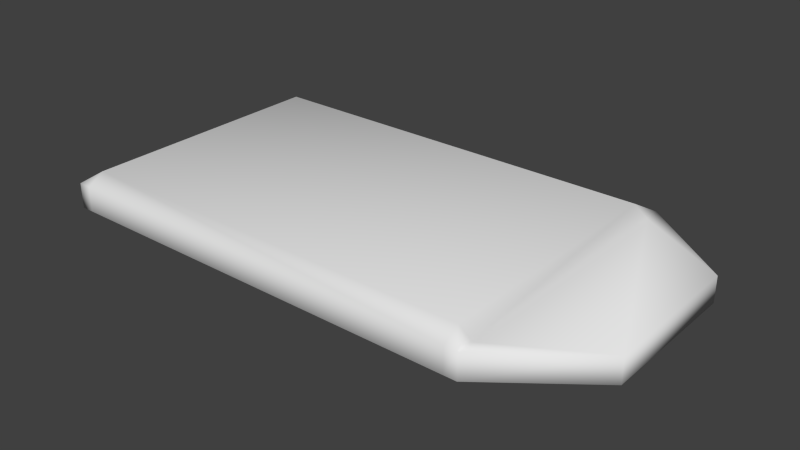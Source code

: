 # Source: access_card.blend  (saved by Blender 2.76.0; exported with 4.5.12 LTS)
import bpy
from mathutils import Matrix  # noqa: F401  (used for matrix-valued properties, if any)

bpy.ops.wm.read_factory_settings(use_empty=True)
scene = bpy.context.scene
scene.name = 'Scene'

# ---- collections
col_collection_1 = bpy.data.collections.new('Collection 1'); scene.collection.children.link(col_collection_1)

# ---- world
world_world = bpy.data.worlds.new('World'); scene.world = world_world
world_world.color = (0.05088, 0.05088, 0.05088)
world_world.use_sun_shadow = False
world_world.sun_shadow_jitter_overblur = 0.0
world_world.cycles.sampling_method = 'NONE'
world_world.cycles.sample_map_resolution = 256

# ---- meshes
me_cube_001 = bpy.data.meshes.new('Cube.001')
me_cube_001.from_pydata([(-0.1317, -0.07352, -0.00124), (-0.1317, 0.07352, -0.00124), (0.1386, 0.03724, -0.00124), (0.1386, -0.03724, -0.00124), (-0.1317, -0.07352, 0.01159), (-0.1317, 0.07352, 0.01159), (0.1386, 0.03724, 0.01159), (0.1386, -0.03724, 0.01159), (0.0916, 0.07352, 0.01159), (0.0916, 0.07352, -0.00124), (0.0916, -0.07352, 0.01159), (0.0916, -0.07352, -0.00124), (0.08513, 0.07352, -0.00124), (-0.1252, 0.07352, -0.00124), (0.08513, -0.07352, 0.01159), (-0.1252, -0.07352, 0.01159), (-0.1252, 0.07352, 0.01159), (0.08513, 0.07352, 0.01159), (-0.1252, -0.07352, -0.00124), (0.08513, -0.07352, -0.00124), (-0.1317, -0.06485, 0.01159), (-0.1317, 0.06485, 0.01159), (-0.1317, 0.06485, -0.00124), (-0.1317, -0.06485, -0.00124), (0.0916, 0.06485, -0.00124), (0.0916, -0.06485, -0.00124), (0.0916, 0.06485, 0.01159), (0.0916, -0.06485, 0.01159), (0.08513, 0.06485, 0.01669), (0.08513, -0.06485, 0.01669), (-0.1252, 0.06485, 0.01669), (-0.1252, -0.06485, 0.01669), (-0.1252, 0.06485, -0.007033), (-0.1252, -0.06485, -0.007033), (0.08513, 0.06485, -0.007033), (0.08513, -0.06485, -0.007033)], [], [(21, 5, 1, 22), (8, 6, 2, 9), (24, 34, 9), (15, 4, 0, 18), (14, 10, 29), (30, 16, 5), (17, 8, 9, 12), (7, 10, 11, 3), (34, 12, 9), (19, 35, 11), (10, 14, 19, 11), (31, 15, 14, 29), (8, 17, 28), (17, 12, 13, 16), (5, 16, 13, 1), (1, 13, 32), (4, 20, 23, 0), (20, 21, 22, 23), (25, 24, 2, 3), (6, 7, 3, 2), (7, 6, 26, 27), (26, 8, 28), (31, 20, 4), (31, 30, 21, 20), (35, 25, 11), (35, 34, 24, 25), (21, 30, 5), (11, 25, 3), (10, 27, 29), (27, 26, 28, 29), (35, 19, 18, 33), (34, 35, 33, 32), (0, 23, 33), (23, 22, 32, 33), (13, 12, 34, 32), (15, 31, 4), (6, 8, 26), (7, 27, 10), (24, 9, 2), (18, 0, 33), (22, 1, 32), (30, 31, 29, 28), (17, 16, 30, 28), (15, 18, 19, 14)])
me_cube_001.polygons.foreach_set('use_smooth', [True] * 44)
_uv = me_cube_001.uv_layers.new(name='UVMap')
_uv.uv.foreach_set('vector', [0.4688, 0.1877, 0.4417, 0.1877, 0.4417, 0.1409, 0.4688, 0.1409, 0.5901, 0.07672, 0.4248, 0.07672, 0.4248, 0.03158, 0.5901, 0.03158, 0.5779, 0.3574, 0.5779, 0.3752, 0.5539, 0.3574, 0.0417, 0.1342, 0.01863, 0.1342, 0.01863, 0.0885, 0.0417, 0.0885, 0.03808, 0.3744, 0.03808, 0.3568, 0.0621, 0.3744, 0.4214, 0.9516, 0.4454, 0.9516, 0.4454, 0.9853, 0.6129, 0.07672, 0.5901, 0.07672, 0.5901, 0.03158, 0.6129, 0.03158, 0.6186, 0.1538, 0.4512, 0.1538, 0.4512, 0.108, 0.6186, 0.108, 0.5779, 0.3752, 0.5539, 0.3752, 0.5539, 0.3574, 0.9617, 0.3752, 0.9377, 0.3752, 0.9617, 0.3574, 0.4512, 0.1538, 0.4281, 0.1538, 0.4281, 0.108, 0.4512, 0.108, 0.0621, 0.9516, 0.03808, 0.9516, 0.03808, 0.3744, 0.0621, 0.3744, 0.4454, 0.3568, 0.4454, 0.3744, 0.4214, 0.3744, 0.6333, 0.09703, 0.6271, 0.09428, 0.3357, 0.09428, 0.3324, 0.09703, 0.9771, 0.06891, 0.9543, 0.06891, 0.9543, 0.02376, 0.9771, 0.02376, 0.5539, 0.972, 0.5539, 0.9543, 0.5779, 0.9543, 0.9782, 0.1877, 0.954, 0.1877, 0.954, 0.1409, 0.9782, 0.1409, 0.5791, 0.1409, 0.9367, 0.1409, 0.9367, 0.1877, 0.5791, 0.1877, 0.9377, 0.3574, 0.5779, 0.3574, 0.6566, 0.229, 0.863, 0.229, 0.3461, 0.1292, 0.1388, 0.1292, 0.1388, 0.176, 0.3461, 0.176, 0.1386, 0.2286, 0.3449, 0.2286, 0.4214, 0.3568, 0.0621, 0.3568, 0.4214, 0.3568, 0.4454, 0.3568, 0.4214, 0.3744, 0.0621, 0.9516, 0.0621, 0.9853, 0.03808, 0.9853, 0.0621, 0.9516, 0.4214, 0.9516, 0.4214, 0.9853, 0.0621, 0.9853, 0.9377, 0.3752, 0.9377, 0.3574, 0.9617, 0.3574, 0.9377, 0.3752, 0.5779, 0.3752, 0.5779, 0.3574, 0.9377, 0.3574, 0.4214, 0.9853, 0.4214, 0.9516, 0.4454, 0.9853, 0.9617, 0.3574, 0.9377, 0.3574, 0.863, 0.229, 0.03808, 0.3568, 0.0621, 0.3568, 0.0621, 0.3744, 0.0621, 0.3568, 0.4214, 0.3568, 0.4214, 0.3744, 0.0621, 0.3744, 0.9377, 0.3752, 0.9617, 0.3752, 0.9617, 0.9543, 0.9377, 0.9543, 0.5779, 0.3752, 0.9377, 0.3752, 0.9377, 0.9543, 0.5779, 0.9543, 0.9617, 0.972, 0.9377, 0.972, 0.9377, 0.9543, 0.9377, 0.972, 0.5779, 0.972, 0.5779, 0.9543, 0.9377, 0.9543, 0.5539, 0.9543, 0.5539, 0.3752, 0.5779, 0.3752, 0.5779, 0.9543, 0.03808, 0.9516, 0.0621, 0.9516, 0.03808, 0.9853, 0.3449, 0.2286, 0.4454, 0.3568, 0.4214, 0.3568, 0.1386, 0.2286, 0.0621, 0.3568, 0.03808, 0.3568, 0.5779, 0.3574, 0.5539, 0.3574, 0.6566, 0.229, 0.9617, 0.9543, 0.9617, 0.972, 0.9377, 0.9543, 0.5779, 0.972, 0.5539, 0.972, 0.5779, 0.9543, 0.4214, 0.9516, 0.0621, 0.9516, 0.0621, 0.3744, 0.4214, 0.3744, 0.4454, 0.3744, 0.4454, 0.9516, 0.4214, 0.9516, 0.4214, 0.3744, 0.3324, 0.07914, 0.3357, 0.08125, 0.6271, 0.08125, 0.6333, 0.07914])
me_cube_001.use_remesh_preserve_volume = False
me_cube_001.use_remesh_preserve_attributes = False
me_cube_001.use_mirror_vertex_groups = False
me_cube_001.update()

# ---- objects
ob_cube = bpy.data.objects.new('Cube', me_cube_001)

# ---- transforms, parenting, visibility, modifiers, constraints
ob_cube.location = (0.0, 0.0, 0.0)
ob_cube.lineart.crease_threshold = 0.0

# ---- collection membership
col_collection_1.objects.link(ob_cube)

# ---- scene / render settings (as saved in the file)
scene.frame_start = 1; scene.frame_end = 2; scene.frame_set(1)
scene.render.engine = 'BLENDER_EEVEE_NEXT'
scene.render.resolution_percentage = 50
scene.render.dither_intensity = 0.0
scene.cycles.use_denoising = False
scene.cycles.samples = 10
scene.cycles.sampling_pattern = 'TABULATED_SOBOL'
scene.cycles.light_sampling_threshold = 0.0
scene.cycles.use_adaptive_sampling = False
scene.cycles.use_light_tree = False
scene.cycles.blur_glossy = 0.0
scene.cycles.pixel_filter_type = 'GAUSSIAN'
scene.cycles.sample_clamp_indirect = 0.0
scene.view_settings.view_transform = 'Standard'
bpy.context.view_layer.update()

# ---- added for rendering (the .blend has no active camera and no usable light): camera, sun
cam_auto = bpy.data.cameras.new('AutoCamera')
cam_auto.lens = 50.0
cam_auto.sensor_width = 36.0
cam_auto.clip_end = 1000.0
ob_auto_camera = bpy.data.objects.new('AutoCamera', cam_auto)
scene.collection.objects.link(ob_auto_camera)
ob_auto_camera.location = (0.288944, -0.342578, 0.233216)
ob_auto_camera.rotation_euler = (1.09748, -7.21219e-08, 0.694738)
scene.camera = ob_auto_camera
light_auto_sun = bpy.data.lights.new('AutoSun', 'SUN')
light_auto_sun.energy = 3.0
light_auto_sun.angle = 0.0523599
ob_auto_sun = bpy.data.objects.new('AutoSun', light_auto_sun)
scene.collection.objects.link(ob_auto_sun)
ob_auto_sun.rotation_euler = (0.872665, 0.174533, 0.523599)
bpy.context.view_layer.update()

